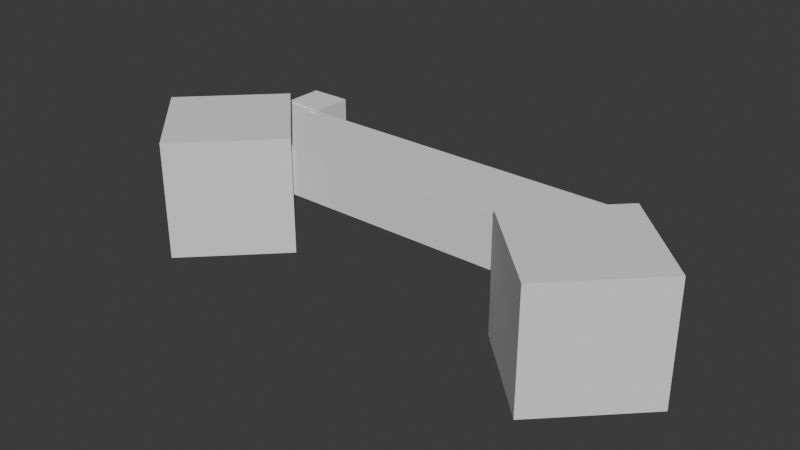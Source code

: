 # Source: Lock.blend  (saved by Blender 5.0.119; exported with 4.5.12 LTS)
import bpy
from mathutils import Matrix  # noqa: F401  (used for matrix-valued properties, if any)

bpy.ops.wm.read_factory_settings(use_empty=True)
scene = bpy.context.scene
scene.name = 'Scene'

# ---- collections
col_collection = bpy.data.collections.new('Collection'); scene.collection.children.link(col_collection)

# ---- world
world_world = bpy.data.worlds.new('World'); scene.world = world_world
world_world.use_nodes = True; world_world.node_tree.nodes.clear()
_N = world_world.node_tree.nodes; _L = world_world.node_tree.links
n0 = _N.new('ShaderNodeOutputWorld'); n0.name = 'World Output'; n0.location = (200, 100)
n1 = _N.new('ShaderNodeBackground'); n1.name = 'Background'; n1.location = (-200, 100)
n1.inputs[0].default_value = (0.05088, 0.05088, 0.05088, 1.0)
_L.new(n1.outputs[0], n0.inputs[0])
n0.is_active_output = True
world_world.color = (0.05088, 0.05088, 0.05088)
world_world.sun_shadow_jitter_overblur = 0.0

# ---- meshes
me_cube_001 = bpy.data.meshes.new('Cube.001')
me_cube_001.from_pydata([(-1.0, -1.0, -1.0), (-1.0, -1.0, 1.0), (-1.0, 1.0, -1.0), (-1.0, 1.0, 1.0), (1.0, -1.0, -1.0), (1.0, -1.0, 1.0), (1.0, 1.0, -1.0), (1.0, 1.0, 1.0)], [], [(0, 1, 3, 2), (2, 3, 7, 6), (6, 7, 5, 4), (4, 5, 1, 0), (2, 6, 4, 0), (7, 3, 1, 5)])
_uv = me_cube_001.uv_layers.new(name='UVMap')
_uv.uv.foreach_set('vector', [0.375, 0.0, 0.625, 0.0, 0.625, 0.25, 0.375, 0.25, 0.375, 0.25, 0.625, 0.25, 0.625, 0.5, 0.375, 0.5, 0.375, 0.5, 0.625, 0.5, 0.625, 0.75, 0.375, 0.75, 0.375, 0.75, 0.625, 0.75, 0.625, 1.0, 0.375, 1.0, 0.125, 0.5, 0.375, 0.5, 0.375, 0.75, 0.125, 0.75, 0.625, 0.5, 0.875, 0.5, 0.875, 0.75, 0.625, 0.75])
me_cube_001.update()
me_cube_002 = bpy.data.meshes.new('Cube.002')
me_cube_002.from_pydata([(-1.0, -1.0, -1.0), (-1.0, -1.0, 1.0), (-1.0, 1.0, -1.0), (-1.0, 1.0, 1.0), (1.0, -1.0, -1.0), (1.0, -1.0, 1.0), (1.0, 1.0, -1.0), (1.0, 1.0, 1.0)], [], [(0, 1, 3, 2), (2, 3, 7, 6), (6, 7, 5, 4), (4, 5, 1, 0), (2, 6, 4, 0), (7, 3, 1, 5)])
_uv = me_cube_002.uv_layers.new(name='UVMap')
_uv.uv.foreach_set('vector', [0.375, 0.0, 0.625, 0.0, 0.625, 0.25, 0.375, 0.25, 0.375, 0.25, 0.625, 0.25, 0.625, 0.5, 0.375, 0.5, 0.375, 0.5, 0.625, 0.5, 0.625, 0.75, 0.375, 0.75, 0.375, 0.75, 0.625, 0.75, 0.625, 1.0, 0.375, 1.0, 0.125, 0.5, 0.375, 0.5, 0.375, 0.75, 0.125, 0.75, 0.625, 0.5, 0.875, 0.5, 0.875, 0.75, 0.625, 0.75])
me_cube_002.update()
me_cube_003 = bpy.data.meshes.new('Cube.003')
me_cube_003.from_pydata([(-1.0, -1.0, -1.0), (-1.0, -1.0, 1.0), (-1.0, 1.0, -1.0), (-1.0, 1.0, 1.0), (0.82, -1.0, -1.0), (0.82, -1.0, 1.0), (0.8, 1.0, -1.0), (0.8, 1.0, 1.0), (1.08, 1.0, 1.0), (1.08, 1.0, -1.0), (1.08, -1.0, -1.0), (1.08, -1.0, 1.0), (0.82, -1.3, 1.0), (0.82, -1.3, -1.0), (1.08, -1.3, 1.0), (1.08, -1.3, -1.0)], [], [(0, 1, 3, 2), (2, 3, 7, 6), (5, 4, 13, 12), (4, 5, 1, 0), (2, 6, 4, 0), (7, 3, 1, 5), (9, 8, 11, 10), (4, 6, 9, 10), (7, 5, 11, 8), (6, 7, 8, 9), (12, 13, 15, 14), (4, 10, 15, 13), (11, 5, 12, 14), (10, 11, 14, 15)])
_uv = me_cube_003.uv_layers.new(name='UVMap')
_uv.uv.foreach_set('vector', [0.375, 0.0, 0.625, 0.0, 0.625, 0.25, 0.375, 0.25, 0.375, 0.25, 0.625, 0.25, 0.625, 0.5, 0.375, 0.5, 0.625, 0.75, 0.375, 0.75, 0.375, 0.75, 0.625, 0.75, 0.375, 0.75, 0.625, 0.75, 0.625, 1.0, 0.375, 1.0, 0.125, 0.5, 0.375, 0.5, 0.375, 0.75, 0.125, 0.75, 0.625, 0.5, 0.875, 0.5, 0.875, 0.75, 0.625, 0.75, 0.375, 0.5, 0.625, 0.5, 0.625, 0.75, 0.375, 0.75, 0.375, 0.75, 0.375, 0.5, 0.375, 0.5, 0.375, 0.75, 0.625, 0.5, 0.625, 0.75, 0.625, 0.75, 0.625, 0.5, 0.375, 0.5, 0.625, 0.5, 0.625, 0.5, 0.375, 0.5, 0.625, 0.75, 0.375, 0.75, 0.375, 0.75, 0.625, 0.75, 0.375, 0.75, 0.375, 0.75, 0.375, 0.75, 0.375, 0.75, 0.625, 0.75, 0.625, 0.75, 0.625, 0.75, 0.625, 0.75, 0.375, 0.75, 0.625, 0.75, 0.625, 0.75, 0.375, 0.75])
me_cube_003.update()
me_plane_001 = bpy.data.meshes.new('Plane.001')
me_plane_001.from_pydata([(-12.9, 0.0, 0.0), (7.1, 0.0, 0.0), (-12.9, 0.0, 1.5), (7.1, 0.0, 1.5), (-12.9, 0.0, 1.5), (7.1, 0.0, 1.5), (-12.9, 0.0, 2.0), (7.1, 0.0, 2.0), (-12.9, 0.0, 2.0), (7.1, 0.0, 2.0), (-12.9, 0.0, 2.5), (7.1, 0.0, 2.5), (-12.9, 4.0, 2.5), (7.1, 4.0, 2.5), (-12.9, 4.0, 2.0), (7.1, 4.0, 2.0), (-12.9, 4.0, 2.0), (7.1, 4.0, 2.0), (-12.9, 4.0, 1.5), (7.1, 4.0, 1.5), (-12.9, 4.0, 1.5), (7.1, 4.0, 1.5), (-12.9, 4.0, 1.0), (7.1, 4.0, 1.0), (-12.9, 4.0, 1.0), (7.1, 4.0, 1.0), (-12.9, 4.0, 0.0), (7.1, 4.0, 0.0)], [], [(0, 1, 3, 2), (2, 3, 5, 4), (4, 5, 7, 6), (6, 7, 9, 8), (8, 9, 11, 10), (10, 11, 13, 12), (12, 13, 15, 14), (14, 15, 17, 16), (16, 17, 19, 18), (18, 19, 21, 20), (20, 21, 23, 22), (22, 23, 25, 24), (24, 25, 27, 26), (0, 26, 27, 1), (1, 27, 25, 23, 21, 19, 17, 15, 13, 11, 9, 7, 5, 3), (2, 4, 6, 8, 10, 12, 14, 16, 18, 20, 22, 24, 26, 0)])
_uv = me_plane_001.uv_layers.new(name='UVMap')
_uv.uv.foreach_set('vector', [0.0, 0.0, 1.0, 0.0, 1.0, 1.0, 0.0, 1.0, 0.0, 1.0, 1.0, 1.0, 1.0, 1.0, 0.0, 1.0, 0.0, 1.0, 1.0, 1.0, 1.0, 1.0, 0.0, 1.0, 0.0, 1.0, 1.0, 1.0, 1.0, 1.0, 0.0, 1.0, 0.0, 1.0, 1.0, 1.0, 1.0, 1.0, 0.0, 1.0, 0.0, 1.0, 1.0, 1.0, 1.0, 1.0, 0.0, 1.0, 0.0, 1.0, 1.0, 1.0, 1.0, 1.0, 0.0, 1.0, 0.0, 1.0, 1.0, 1.0, 1.0, 1.0, 0.0, 1.0, 0.0, 1.0, 1.0, 1.0, 1.0, 1.0, 0.0, 1.0, 0.0, 1.0, 1.0, 1.0, 1.0, 1.0, 0.0, 1.0, 0.0, 1.0, 1.0, 1.0, 1.0, 1.0, 0.0, 1.0, 0.0, 1.0, 1.0, 1.0, 1.0, 1.0, 0.0, 1.0, 0.0, 1.0, 1.0, 1.0, 1.0, 1.0, 0.0, 1.0, 0.0, 0.0, 0.0, 1.0, 1.0, 1.0, 1.0, 0.0, 1.0, 0.0, 1.0, 1.0, 1.0, 1.0, 1.0, 1.0, 1.0, 1.0, 1.0, 1.0, 1.0, 1.0, 1.0, 1.0, 1.0, 1.0, 1.0, 1.0, 1.0, 1.0, 1.0, 1.0, 1.0, 1.0, 1.0, 1.0, 0.0, 1.0, 0.0, 1.0, 0.0, 1.0, 0.0, 1.0, 0.0, 1.0, 0.0, 1.0, 0.0, 1.0, 0.0, 1.0, 0.0, 1.0, 0.0, 1.0, 0.0, 1.0, 0.0, 1.0, 0.0, 1.0, 0.0, 0.0])
me_plane_001.update()

# ---- objects
ob_cube = bpy.data.objects.new('Cube', me_cube_001)
ob_cube_001 = bpy.data.objects.new('Cube.001', me_cube_002)
ob_cube_002 = bpy.data.objects.new('Cube.002', me_cube_003)
ob_plane_001 = bpy.data.objects.new('Plane.001', me_plane_001)

# ---- transforms, parenting, visibility, modifiers, constraints
ob_cube.location = (7.1, -0.24, 0.0)
ob_cube.rotation_euler = (0.0, 0.0, 0.7854)
ob_cube.scale = (3.0, 3.0, 3.0)
ob_cube_001.location = (-12.9, -0.24, 0.0)
ob_cube_001.rotation_euler = (0.0, 0.0, 0.7854)
ob_cube_001.scale = (3.0, 3.0, 3.0)
ob_cube_002.location = (-12.0, 5.0, 0.0)
ob_cube_002.scale = (1.0, 1.0, 2.575)
ob_plane_001.location = (0.0, 0.0, 0.0)
_m = ob_plane_001.modifiers.new('Boolean', 'BOOLEAN')
_m.object = ob_cube_001
_m = ob_plane_001.modifiers.new('Boolean.001', 'BOOLEAN')
_m.object = ob_cube
_m = ob_plane_001.modifiers.new('Boolean.002', 'BOOLEAN')
_m.object = ob_cube_002

# ---- collection membership
col_collection.objects.link(ob_cube)
col_collection.objects.link(ob_cube_001)
col_collection.objects.link(ob_cube_002)
col_collection.objects.link(ob_plane_001)

# ---- scene / render settings (as saved in the file)
scene.frame_start = 1; scene.frame_end = 250; scene.frame_set(1)
scene.render.engine = 'BLENDER_EEVEE_NEXT'
scene.render.bake_bias = 0.0
scene.render.bake_samples = 0
scene.cycles.sampling_pattern = 'TABULATED_SOBOL'
scene.eevee.use_volume_custom_range = False
bpy.context.view_layer.update()

# ---- added for rendering (the .blend has no active camera and no usable light): camera, sun
cam_auto = bpy.data.cameras.new('AutoCamera')
cam_auto.lens = 50.0
cam_auto.sensor_width = 36.0
cam_auto.clip_end = 1000.0
ob_auto_camera = bpy.data.objects.new('AutoCamera', cam_auto)
scene.collection.objects.link(ob_auto_camera)
ob_auto_camera.location = (25.7267, -33.5933, 22.9013)
ob_auto_camera.rotation_euler = (1.09748, -7.21219e-08, 0.694738)
scene.camera = ob_auto_camera
light_auto_sun = bpy.data.lights.new('AutoSun', 'SUN')
light_auto_sun.energy = 3.0
light_auto_sun.angle = 0.0523599
ob_auto_sun = bpy.data.objects.new('AutoSun', light_auto_sun)
scene.collection.objects.link(ob_auto_sun)
ob_auto_sun.rotation_euler = (0.872665, 0.174533, 0.523599)
bpy.context.view_layer.update()
